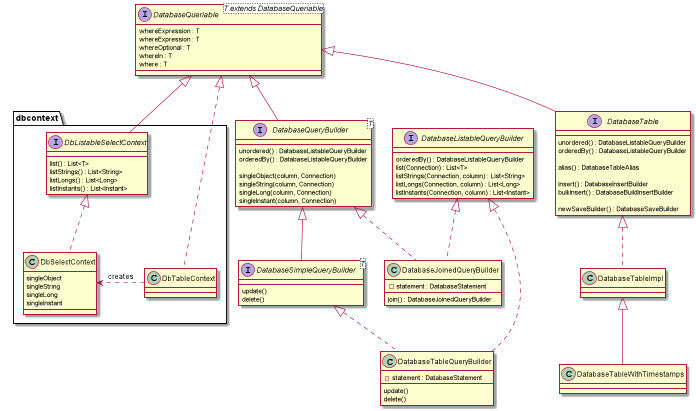

The diagram above was rendered by PlantUML. Its source (embedded in the PNG):
@startuml

interface DatabaseQueriable<T extends DatabaseQueriable> {
    whereExpression : T
    whereExpression : T
    whereOptional : T
    whereIn : T
    where : T
}

interface DatabaseQueryBuilder<T> extends DatabaseQueriable {
    unordered() : DatabaseListableQueryBuilder
    orderedBy() : DatabaseListableQueryBuilder

    singleObject(column, Connection)
    singleString(column, Connection)
    singleLong(column, Connection)
    singleInstant(column, Connection)
}

interface DatabaseSimpleQueryBuilder<T> extends DatabaseQueryBuilder {
    update()
    delete()
}

interface DatabaseTable extends DatabaseQueriable {
   unordered() : DatabaseListableQueryBuilder
   orderedBy() : DatabaseListableQueryBuilder

   alias() : DatabaseTableAlias

   insert() : DatabaseInsertBuilder
   bulkInsert() : DatabaseBuildInsertBuilder

   newSaveBuilder() : DatabaseSaveBuilder
}

interface DatabaseListableQueryBuilder {
    orderedBy() : DatabaseListableQueryBuilder
    list(Connection) : List<T>
    listStrings(Connection, column) : List<String>
    listLongs(Connection, column) : List<Long>
    listInstants(Connection, column) : List<Instant>
}

class DatabaseTableQueryBuilder implements DatabaseSimpleQueryBuilder, DatabaseListableQueryBuilder {
    update()
    delete()

    - statement : DatabaseStatement
}

class DatabaseJoinedQueryBuilder implements DatabaseQueryBuilder, DatabaseListableQueryBuilder {
    join() : DatabaseJoinedQueryBuilder
    - statement : DatabaseStatement
}

class DatabaseTableImpl implements DatabaseTable {
}

class DatabaseTableWithTimestamps extends DatabaseTableImpl {
}

package dbcontext {

    interface DbListableSelectContext extends DatabaseQueriable {
        list() : List<T>
        listStrings() : List<String>
        listLongs() : List<Long>
        listInstants() : List<Instant>
    }

    class DbTableContext implements DatabaseQueriable {
    }

    class DbSelectContext implements DbListableSelectContext {
        singleObject
        singleString
        singleLong
        singleInstant
    }

    DbTableContext .right.> DbSelectContext: creates
}
@enduml